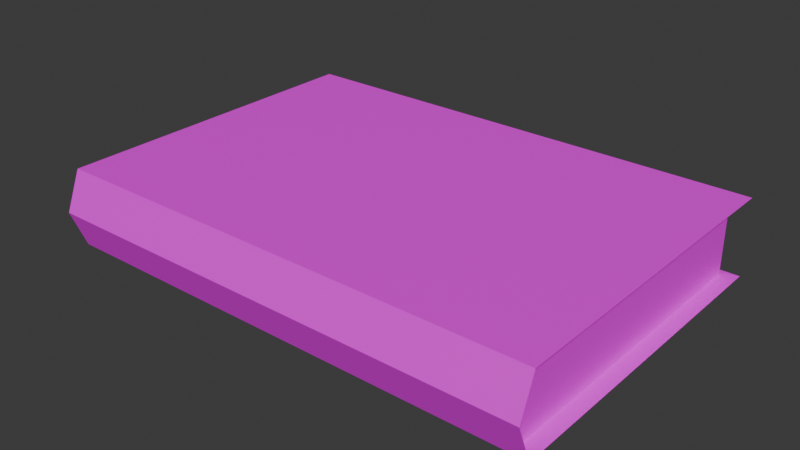 # Source: BookBlue.blend  (saved by Blender 4.2.66; exported with 4.5.12 LTS)
import bpy
from mathutils import Matrix  # noqa: F401  (used for matrix-valued properties, if any)

bpy.ops.wm.read_factory_settings(use_empty=True)
scene = bpy.context.scene
scene.name = 'Scene'

# ---- collections
col_collection = bpy.data.collections.new('Collection'); scene.collection.children.link(col_collection)

# ---- images (referenced by path relative to the original .blend; pixels are not part of the script)
import os
ASSET_DIR = os.environ.get("B2B_ASSET_DIR", "")  # directory of the original .blend (textures are referenced by path, not embedded)
HERE = os.path.dirname(os.path.abspath(__file__))  # packed textures are extracted next to this script under _unpacked/

def load_image(name, relpath, width, height, colorspace="sRGB"):
    """Load a texture the original file referenced (path relative to the .blend, or extracted next to this script)."""
    p = next((c for c in (os.path.join(HERE, relpath), os.path.join(ASSET_DIR, relpath)) if relpath and os.path.exists(c)), "")
    if p:
        img = bpy.data.images.load(p, check_existing=True)
        img.name = name
    else:  # same state as the original file: an image datablock whose file is absent (Cycles renders it pink)
        img = bpy.data.images.new(name, width, height)
        img.source = "FILE"
        img.filepath = "//" + (relpath or name)
    img.colorspace_settings.name = colorspace
    return img
img_coverblue_png = load_image('CoverBlue.png', 'CoverBlue.png', 1024, 1024, 'sRGB')
img_paper = load_image('Paper', 'Paper.png', 1024, 1024, 'sRGB')

# ---- materials (node trees are filled in below, after node groups)
mat_cover = bpy.data.materials.new('Cover')
mat_paper = bpy.data.materials.new('Paper')

# ---- material node trees
mat_cover.use_nodes = True; mat_cover.node_tree.nodes.clear()
_N = mat_cover.node_tree.nodes; _L = mat_cover.node_tree.links
n0 = _N.new('ShaderNodeBsdfPrincipled'); n0.name = 'Principled BSDF'; n0.location = (10, 300)
n1 = _N.new('ShaderNodeOutputMaterial'); n1.name = 'Material Output'; n1.location = (300, 300)
n2 = _N.new('ShaderNodeTexImage'); n2.name = 'Image Texture'; n2.location = (-280, 275)
n2.image = img_coverblue_png
_L.new(n0.outputs[0], n1.inputs[0])
_L.new(n2.outputs[0], n0.inputs[0])
n1.is_active_output = True
mat_paper.use_nodes = True; mat_paper.node_tree.nodes.clear()
_N = mat_paper.node_tree.nodes; _L = mat_paper.node_tree.links
n0 = _N.new('ShaderNodeBsdfPrincipled'); n0.name = 'Principled BSDF'; n0.location = (10, 300)
n1 = _N.new('ShaderNodeOutputMaterial'); n1.name = 'Material Output'; n1.location = (300, 300)
n2 = _N.new('ShaderNodeTexImage'); n2.name = 'Image Texture'; n2.location = (-280, 275)
n2.image = img_paper
_L.new(n0.outputs[0], n1.inputs[0])
_L.new(n2.outputs[0], n0.inputs[0])
n1.is_active_output = True

# ---- world
world_world = bpy.data.worlds.new('World'); scene.world = world_world
world_world.use_nodes = True; world_world.node_tree.nodes.clear()
_N = world_world.node_tree.nodes; _L = world_world.node_tree.links
n0 = _N.new('ShaderNodeOutputWorld'); n0.name = 'World Output'; n0.location = (300, 300)
n1 = _N.new('ShaderNodeBackground'); n1.name = 'Background'; n1.location = (10, 300)
n1.inputs[0].default_value = (0.05088, 0.05088, 0.05088, 1.0)
_L.new(n1.outputs[0], n0.inputs[0])
n0.is_active_output = True
world_world.color = (0.05088, 0.05088, 0.05088)
world_world.sun_shadow_jitter_overblur = 0.0

# ---- meshes
me_cube_001 = bpy.data.meshes.new('Cube.001')
me_cube_001.from_pydata([(-0.297, -0.2, -0.04639), (-0.297, -0.2, 0.04639), (-0.297, 0.2, -0.04639), (-0.297, 0.2, 0.04639), (0.297, -0.2, -0.04639), (0.297, -0.2, 0.04639), (0.297, 0.2, -0.04639), (0.297, 0.2, 0.04639), (-0.2779, 0.1905, -0.04639), (-0.2779, -0.2, -0.04639), (-0.2779, -0.2, 0.04639), (-0.2779, 0.1905, 0.04639), (0.2779, 0.1905, -0.04639), (0.2779, 0.1905, 0.04639), (0.2779, -0.2, -0.04639), (0.2779, -0.2, 0.04639), (-0.297, -0.2185, 0.0), (0.297, -0.2185, 0.0)], [], [(9, 10, 11, 8), (8, 11, 13, 12), (12, 13, 15, 14), (17, 5, 1, 16), (2, 6, 4, 0), (7, 3, 1, 5), (4, 17, 16, 0), (9, 14, 15, 10)])
me_cube_001.polygons.foreach_set('material_index', [1, 1, 1, 0, 0, 0, 0, 1])
_uv = me_cube_001.uv_layers.new(name='UVMap')
_uv.uv.foreach_set('vector', [1.0, 0.2063, 0.0004514, 0.2063, 0.0004516, 2.213e-05, 1.0, 2.214e-05, 1.0, 1.0, 0.0004518, 1.0, 0.000452, 0.7063, 1.0, 0.7063, 1.0, 0.7063, 0.000452, 0.7063, 0.0004522, 0.5, 1.0, 0.5, 1.0, 0.5, 1.0, 0.5555, 0.0009838, 0.5555, 0.0009838, 0.5, 0.0009838, 1.017e-05, 1.0, 1.017e-05, 1.0, 0.4445, 0.0009838, 0.4445, 1.0, 1.0, 0.0009838, 1.0, 0.0009838, 0.5555, 1.0, 0.5555, 1.0, 0.4445, 1.0, 0.5, 0.0009838, 0.5, 0.0009838, 0.4445, 1.0, 0.2063, 1.0, 0.5, 0.0004522, 0.5, 0.0004514, 0.2063])
me_cube_001.materials.append(mat_cover)
me_cube_001.materials.append(mat_paper)
me_cube_001.update()

# ---- objects
ob_book = bpy.data.objects.new('Book', me_cube_001)

# ---- transforms, parenting, visibility, modifiers, constraints
ob_book.location = (0.0, 0.0, 0.0)

# ---- collection membership
col_collection.objects.link(ob_book)

# ---- scene / render settings (as saved in the file)
scene.frame_start = 1; scene.frame_end = 250; scene.frame_set(1)
scene.render.engine = 'BLENDER_EEVEE_NEXT'
bpy.context.view_layer.update()

# ---- added for rendering (the .blend has no active camera and no usable light): camera, sun
cam_auto = bpy.data.cameras.new('AutoCamera')
cam_auto.lens = 50.0
cam_auto.sensor_width = 36.0
cam_auto.clip_end = 1000.0
ob_auto_camera = bpy.data.objects.new('AutoCamera', cam_auto)
scene.collection.objects.link(ob_auto_camera)
ob_auto_camera.location = (0.6777, -0.822513, 0.54216)
ob_auto_camera.rotation_euler = (1.09748, -7.21219e-08, 0.694738)
scene.camera = ob_auto_camera
light_auto_sun = bpy.data.lights.new('AutoSun', 'SUN')
light_auto_sun.energy = 3.0
light_auto_sun.angle = 0.0523599
ob_auto_sun = bpy.data.objects.new('AutoSun', light_auto_sun)
scene.collection.objects.link(ob_auto_sun)
ob_auto_sun.rotation_euler = (0.872665, 0.174533, 0.523599)
bpy.context.view_layer.update()
